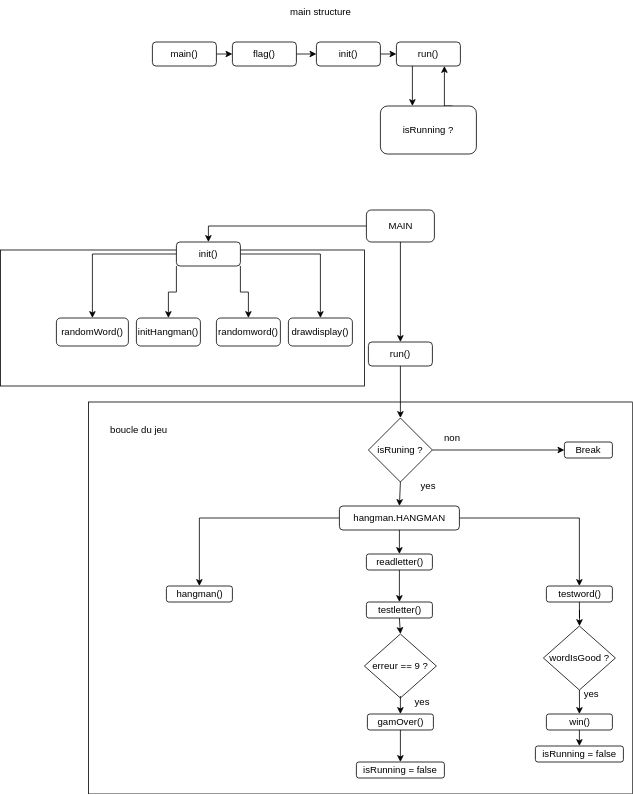

The diagram above was exported from draw.io. Its source (the exported page's mxGraphModel, read from the mxfile embedded in the PNG):
<mxGraphModel dx="1800" dy="1369" grid="1" gridSize="10" guides="1" tooltips="1" connect="1" arrows="1" fold="1" page="1" pageScale="1" pageWidth="827" pageHeight="1169" math="0" shadow="0">
  <root>
    <mxCell id="0" />
    <mxCell id="1" parent="0" />
    <mxCell id="ZVbBqyyq5LpkIKroP6Oo-68" value="" style="rounded=0;whiteSpace=wrap;html=1;" parent="1" vertex="1">
      <mxGeometry x="-80" y="440" width="455" height="170" as="geometry" />
    </mxCell>
    <mxCell id="00EPP4b1QPSq4I4m9Bne-1" value="main structure" style="text;html=1;align=center;verticalAlign=middle;resizable=0;points=[];autosize=1;strokeColor=none;fillColor=none;" parent="1" vertex="1">
      <mxGeometry x="270" y="128" width="100" height="30" as="geometry" />
    </mxCell>
    <mxCell id="00EPP4b1QPSq4I4m9Bne-12" style="edgeStyle=orthogonalEdgeStyle;rounded=0;orthogonalLoop=1;jettySize=auto;html=1;exitX=1;exitY=0.5;exitDx=0;exitDy=0;entryX=0;entryY=0.5;entryDx=0;entryDy=0;" parent="1" source="00EPP4b1QPSq4I4m9Bne-5" target="00EPP4b1QPSq4I4m9Bne-6" edge="1">
      <mxGeometry relative="1" as="geometry" />
    </mxCell>
    <mxCell id="00EPP4b1QPSq4I4m9Bne-5" value="flag()" style="rounded=1;whiteSpace=wrap;html=1;" parent="1" vertex="1">
      <mxGeometry x="210" y="180" width="80" height="30" as="geometry" />
    </mxCell>
    <mxCell id="00EPP4b1QPSq4I4m9Bne-13" style="edgeStyle=orthogonalEdgeStyle;rounded=0;orthogonalLoop=1;jettySize=auto;html=1;exitX=1;exitY=0.5;exitDx=0;exitDy=0;entryX=0;entryY=0.5;entryDx=0;entryDy=0;" parent="1" source="00EPP4b1QPSq4I4m9Bne-6" edge="1">
      <mxGeometry relative="1" as="geometry">
        <mxPoint x="415" y="195" as="targetPoint" />
      </mxGeometry>
    </mxCell>
    <mxCell id="00EPP4b1QPSq4I4m9Bne-6" value="init()" style="rounded=1;whiteSpace=wrap;html=1;" parent="1" vertex="1">
      <mxGeometry x="315" y="180" width="80" height="30" as="geometry" />
    </mxCell>
    <mxCell id="00EPP4b1QPSq4I4m9Bne-8" value="run()" style="rounded=1;whiteSpace=wrap;html=1;" parent="1" vertex="1">
      <mxGeometry x="415" y="180" width="80" height="30" as="geometry" />
    </mxCell>
    <mxCell id="00EPP4b1QPSq4I4m9Bne-17" style="edgeStyle=orthogonalEdgeStyle;rounded=0;orthogonalLoop=1;jettySize=auto;html=1;exitX=0.75;exitY=0;exitDx=0;exitDy=0;entryX=0.75;entryY=1;entryDx=0;entryDy=0;" parent="1" source="00EPP4b1QPSq4I4m9Bne-15" target="00EPP4b1QPSq4I4m9Bne-8" edge="1">
      <mxGeometry relative="1" as="geometry">
        <Array as="points">
          <mxPoint x="475" y="260" />
        </Array>
      </mxGeometry>
    </mxCell>
    <mxCell id="00EPP4b1QPSq4I4m9Bne-15" value="isRunning ?" style="rounded=1;whiteSpace=wrap;html=1;" parent="1" vertex="1">
      <mxGeometry x="395" y="260" width="120" height="60" as="geometry" />
    </mxCell>
    <mxCell id="00EPP4b1QPSq4I4m9Bne-18" style="edgeStyle=orthogonalEdgeStyle;rounded=0;orthogonalLoop=1;jettySize=auto;html=1;exitX=0.25;exitY=1;exitDx=0;exitDy=0;" parent="1" source="00EPP4b1QPSq4I4m9Bne-8" edge="1">
      <mxGeometry relative="1" as="geometry">
        <mxPoint x="435" y="260" as="targetPoint" />
      </mxGeometry>
    </mxCell>
    <mxCell id="00EPP4b1QPSq4I4m9Bne-29" style="edgeStyle=orthogonalEdgeStyle;rounded=0;orthogonalLoop=1;jettySize=auto;html=1;exitX=0.5;exitY=1;exitDx=0;exitDy=0;entryX=0.5;entryY=0;entryDx=0;entryDy=0;" parent="1" source="00EPP4b1QPSq4I4m9Bne-22" target="00EPP4b1QPSq4I4m9Bne-27" edge="1">
      <mxGeometry relative="1" as="geometry" />
    </mxCell>
    <mxCell id="00EPP4b1QPSq4I4m9Bne-31" style="edgeStyle=orthogonalEdgeStyle;rounded=0;orthogonalLoop=1;jettySize=auto;html=1;exitX=0;exitY=0.5;exitDx=0;exitDy=0;entryX=0.5;entryY=0;entryDx=0;entryDy=0;" parent="1" source="00EPP4b1QPSq4I4m9Bne-22" target="00EPP4b1QPSq4I4m9Bne-24" edge="1">
      <mxGeometry relative="1" as="geometry" />
    </mxCell>
    <mxCell id="00EPP4b1QPSq4I4m9Bne-22" value="MAIN" style="rounded=1;whiteSpace=wrap;html=1;" parent="1" vertex="1">
      <mxGeometry x="377.5" y="390" width="85" height="40" as="geometry" />
    </mxCell>
    <mxCell id="ZVbBqyyq5LpkIKroP6Oo-8" style="edgeStyle=orthogonalEdgeStyle;rounded=0;orthogonalLoop=1;jettySize=auto;html=1;exitX=0;exitY=0.5;exitDx=0;exitDy=0;entryX=0.5;entryY=0;entryDx=0;entryDy=0;" parent="1" source="00EPP4b1QPSq4I4m9Bne-24" target="00EPP4b1QPSq4I4m9Bne-33" edge="1">
      <mxGeometry relative="1" as="geometry" />
    </mxCell>
    <mxCell id="ZVbBqyyq5LpkIKroP6Oo-9" style="edgeStyle=orthogonalEdgeStyle;rounded=0;orthogonalLoop=1;jettySize=auto;html=1;exitX=1;exitY=0.5;exitDx=0;exitDy=0;entryX=0.5;entryY=0;entryDx=0;entryDy=0;" parent="1" source="00EPP4b1QPSq4I4m9Bne-24" target="6MwHpRs4NIr8K2cgIE9o-9" edge="1">
      <mxGeometry relative="1" as="geometry" />
    </mxCell>
    <mxCell id="ZVbBqyyq5LpkIKroP6Oo-10" style="edgeStyle=orthogonalEdgeStyle;rounded=0;orthogonalLoop=1;jettySize=auto;html=1;exitX=0;exitY=1;exitDx=0;exitDy=0;" parent="1" source="00EPP4b1QPSq4I4m9Bne-24" target="ZVbBqyyq5LpkIKroP6Oo-4" edge="1">
      <mxGeometry relative="1" as="geometry" />
    </mxCell>
    <mxCell id="ZVbBqyyq5LpkIKroP6Oo-11" style="edgeStyle=orthogonalEdgeStyle;rounded=0;orthogonalLoop=1;jettySize=auto;html=1;exitX=1;exitY=1;exitDx=0;exitDy=0;entryX=0.5;entryY=0;entryDx=0;entryDy=0;" parent="1" source="00EPP4b1QPSq4I4m9Bne-24" target="ZVbBqyyq5LpkIKroP6Oo-5" edge="1">
      <mxGeometry relative="1" as="geometry" />
    </mxCell>
    <mxCell id="00EPP4b1QPSq4I4m9Bne-24" value="init()" style="rounded=1;whiteSpace=wrap;html=1;" parent="1" vertex="1">
      <mxGeometry x="140" y="430" width="80" height="30" as="geometry" />
    </mxCell>
    <mxCell id="00EPP4b1QPSq4I4m9Bne-27" value="run()" style="rounded=1;whiteSpace=wrap;html=1;" parent="1" vertex="1">
      <mxGeometry x="380" y="555" width="80" height="30" as="geometry" />
    </mxCell>
    <mxCell id="00EPP4b1QPSq4I4m9Bne-33" value="randomWord()" style="rounded=1;whiteSpace=wrap;html=1;" parent="1" vertex="1">
      <mxGeometry x="-10" y="525" width="90" height="35" as="geometry" />
    </mxCell>
    <mxCell id="00EPP4b1QPSq4I4m9Bne-37" value="" style="rounded=0;whiteSpace=wrap;html=1;" parent="1" vertex="1">
      <mxGeometry x="30" y="630" width="680" height="490" as="geometry" />
    </mxCell>
    <mxCell id="6MwHpRs4NIr8K2cgIE9o-3" style="edgeStyle=orthogonalEdgeStyle;rounded=0;orthogonalLoop=1;jettySize=auto;html=1;exitX=1;exitY=0.5;exitDx=0;exitDy=0;entryX=0;entryY=0.5;entryDx=0;entryDy=0;" parent="1" source="00EPP4b1QPSq4I4m9Bne-35" target="6MwHpRs4NIr8K2cgIE9o-2" edge="1">
      <mxGeometry relative="1" as="geometry" />
    </mxCell>
    <mxCell id="ZVbBqyyq5LpkIKroP6Oo-17" style="edgeStyle=orthogonalEdgeStyle;rounded=0;orthogonalLoop=1;jettySize=auto;html=1;exitX=0.5;exitY=1;exitDx=0;exitDy=0;entryX=0.5;entryY=0;entryDx=0;entryDy=0;" parent="1" source="00EPP4b1QPSq4I4m9Bne-35" target="ZVbBqyyq5LpkIKroP6Oo-16" edge="1">
      <mxGeometry relative="1" as="geometry" />
    </mxCell>
    <mxCell id="00EPP4b1QPSq4I4m9Bne-35" value="isRuning ?" style="rhombus;whiteSpace=wrap;html=1;" parent="1" vertex="1">
      <mxGeometry x="380" y="650" width="80" height="80" as="geometry" />
    </mxCell>
    <mxCell id="00EPP4b1QPSq4I4m9Bne-36" style="edgeStyle=orthogonalEdgeStyle;rounded=0;orthogonalLoop=1;jettySize=auto;html=1;exitX=0.5;exitY=1;exitDx=0;exitDy=0;entryX=0.5;entryY=0;entryDx=0;entryDy=0;" parent="1" source="00EPP4b1QPSq4I4m9Bne-27" target="00EPP4b1QPSq4I4m9Bne-35" edge="1">
      <mxGeometry relative="1" as="geometry" />
    </mxCell>
    <mxCell id="00EPP4b1QPSq4I4m9Bne-39" value="boucle du jeu&amp;nbsp;" style="text;html=1;align=center;verticalAlign=middle;whiteSpace=wrap;rounded=0;" parent="1" vertex="1">
      <mxGeometry x="50" y="650" width="90" height="30" as="geometry" />
    </mxCell>
    <mxCell id="6MwHpRs4NIr8K2cgIE9o-2" value="Break" style="rounded=1;whiteSpace=wrap;html=1;" parent="1" vertex="1">
      <mxGeometry x="625" y="680" width="60" height="20" as="geometry" />
    </mxCell>
    <mxCell id="6MwHpRs4NIr8K2cgIE9o-4" value="non" style="text;html=1;align=center;verticalAlign=middle;whiteSpace=wrap;rounded=0;" parent="1" vertex="1">
      <mxGeometry x="455" y="660" width="60" height="30" as="geometry" />
    </mxCell>
    <mxCell id="6MwHpRs4NIr8K2cgIE9o-9" value="drawdisplay()" style="rounded=1;whiteSpace=wrap;html=1;" parent="1" vertex="1">
      <mxGeometry x="280" y="525" width="80" height="35" as="geometry" />
    </mxCell>
    <mxCell id="ZVbBqyyq5LpkIKroP6Oo-70" style="edgeStyle=orthogonalEdgeStyle;rounded=0;orthogonalLoop=1;jettySize=auto;html=1;exitX=1;exitY=0.5;exitDx=0;exitDy=0;entryX=0;entryY=0.5;entryDx=0;entryDy=0;" parent="1" source="ZVbBqyyq5LpkIKroP6Oo-2" target="00EPP4b1QPSq4I4m9Bne-5" edge="1">
      <mxGeometry relative="1" as="geometry" />
    </mxCell>
    <mxCell id="ZVbBqyyq5LpkIKroP6Oo-2" value="main()" style="rounded=1;whiteSpace=wrap;html=1;" parent="1" vertex="1">
      <mxGeometry x="110" y="180" width="80" height="30" as="geometry" />
    </mxCell>
    <mxCell id="ZVbBqyyq5LpkIKroP6Oo-4" value="initHangman()" style="rounded=1;whiteSpace=wrap;html=1;" parent="1" vertex="1">
      <mxGeometry x="90" y="525" width="80" height="35" as="geometry" />
    </mxCell>
    <mxCell id="ZVbBqyyq5LpkIKroP6Oo-5" value="randomword()" style="rounded=1;whiteSpace=wrap;html=1;" parent="1" vertex="1">
      <mxGeometry x="190" y="525" width="80" height="35" as="geometry" />
    </mxCell>
    <mxCell id="ZVbBqyyq5LpkIKroP6Oo-12" value="hangman()" style="rounded=1;whiteSpace=wrap;html=1;" parent="1" vertex="1">
      <mxGeometry x="127.5" y="860" width="82.5" height="20" as="geometry" />
    </mxCell>
    <mxCell id="ZVbBqyyq5LpkIKroP6Oo-65" style="edgeStyle=orthogonalEdgeStyle;rounded=0;orthogonalLoop=1;jettySize=auto;html=1;exitX=0.5;exitY=1;exitDx=0;exitDy=0;" parent="1" source="ZVbBqyyq5LpkIKroP6Oo-15" target="ZVbBqyyq5LpkIKroP6Oo-29" edge="1">
      <mxGeometry relative="1" as="geometry" />
    </mxCell>
    <mxCell id="ZVbBqyyq5LpkIKroP6Oo-15" value="testword()" style="rounded=1;whiteSpace=wrap;html=1;" parent="1" vertex="1">
      <mxGeometry x="602.5" y="860" width="82.5" height="20" as="geometry" />
    </mxCell>
    <mxCell id="ZVbBqyyq5LpkIKroP6Oo-47" style="edgeStyle=orthogonalEdgeStyle;rounded=0;orthogonalLoop=1;jettySize=auto;html=1;exitX=0;exitY=0.5;exitDx=0;exitDy=0;" parent="1" source="ZVbBqyyq5LpkIKroP6Oo-16" target="ZVbBqyyq5LpkIKroP6Oo-12" edge="1">
      <mxGeometry relative="1" as="geometry" />
    </mxCell>
    <mxCell id="ZVbBqyyq5LpkIKroP6Oo-61" style="edgeStyle=orthogonalEdgeStyle;rounded=0;orthogonalLoop=1;jettySize=auto;html=1;exitX=1;exitY=0.5;exitDx=0;exitDy=0;" parent="1" source="ZVbBqyyq5LpkIKroP6Oo-16" target="ZVbBqyyq5LpkIKroP6Oo-15" edge="1">
      <mxGeometry relative="1" as="geometry" />
    </mxCell>
    <mxCell id="ZVbBqyyq5LpkIKroP6Oo-63" style="edgeStyle=orthogonalEdgeStyle;rounded=0;orthogonalLoop=1;jettySize=auto;html=1;exitX=0.5;exitY=1;exitDx=0;exitDy=0;entryX=0.5;entryY=0;entryDx=0;entryDy=0;" parent="1" source="ZVbBqyyq5LpkIKroP6Oo-16" target="ZVbBqyyq5LpkIKroP6Oo-33" edge="1">
      <mxGeometry relative="1" as="geometry" />
    </mxCell>
    <mxCell id="ZVbBqyyq5LpkIKroP6Oo-16" value="hangman.HANGMAN" style="rounded=1;whiteSpace=wrap;html=1;" parent="1" vertex="1">
      <mxGeometry x="343.75" y="760" width="150" height="30" as="geometry" />
    </mxCell>
    <mxCell id="ZVbBqyyq5LpkIKroP6Oo-19" value="yes" style="text;html=1;align=center;verticalAlign=middle;whiteSpace=wrap;rounded=0;" parent="1" vertex="1">
      <mxGeometry x="425" y="720" width="60" height="30" as="geometry" />
    </mxCell>
    <mxCell id="ZVbBqyyq5LpkIKroP6Oo-43" style="edgeStyle=orthogonalEdgeStyle;rounded=0;orthogonalLoop=1;jettySize=auto;html=1;exitX=0.5;exitY=1;exitDx=0;exitDy=0;entryX=0.5;entryY=0;entryDx=0;entryDy=0;" parent="1" source="ZVbBqyyq5LpkIKroP6Oo-27" target="ZVbBqyyq5LpkIKroP6Oo-42" edge="1">
      <mxGeometry relative="1" as="geometry" />
    </mxCell>
    <mxCell id="ZVbBqyyq5LpkIKroP6Oo-27" value="win()" style="rounded=1;whiteSpace=wrap;html=1;" parent="1" vertex="1">
      <mxGeometry x="602.5" y="1020" width="82.5" height="20" as="geometry" />
    </mxCell>
    <mxCell id="ZVbBqyyq5LpkIKroP6Oo-44" style="edgeStyle=orthogonalEdgeStyle;rounded=0;orthogonalLoop=1;jettySize=auto;html=1;exitX=0.5;exitY=1;exitDx=0;exitDy=0;entryX=0.5;entryY=0;entryDx=0;entryDy=0;" parent="1" edge="1">
      <mxGeometry relative="1" as="geometry">
        <mxPoint x="670" y="1000" as="sourcePoint" />
      </mxGeometry>
    </mxCell>
    <mxCell id="ZVbBqyyq5LpkIKroP6Oo-31" style="edgeStyle=orthogonalEdgeStyle;rounded=0;orthogonalLoop=1;jettySize=auto;html=1;exitX=0.5;exitY=1;exitDx=0;exitDy=0;" parent="1" source="ZVbBqyyq5LpkIKroP6Oo-29" target="ZVbBqyyq5LpkIKroP6Oo-27" edge="1">
      <mxGeometry relative="1" as="geometry" />
    </mxCell>
    <mxCell id="ZVbBqyyq5LpkIKroP6Oo-29" value="wordIsGood ?" style="rhombus;whiteSpace=wrap;html=1;" parent="1" vertex="1">
      <mxGeometry x="598.75" y="910" width="90" height="80" as="geometry" />
    </mxCell>
    <mxCell id="ZVbBqyyq5LpkIKroP6Oo-32" style="edgeStyle=orthogonalEdgeStyle;rounded=0;orthogonalLoop=1;jettySize=auto;html=1;exitX=0.5;exitY=1;exitDx=0;exitDy=0;entryX=0.5;entryY=0;entryDx=0;entryDy=0;" parent="1" source="ZVbBqyyq5LpkIKroP6Oo-33" target="ZVbBqyyq5LpkIKroP6Oo-34" edge="1">
      <mxGeometry relative="1" as="geometry" />
    </mxCell>
    <mxCell id="ZVbBqyyq5LpkIKroP6Oo-33" value="readletter()" style="rounded=1;whiteSpace=wrap;html=1;" parent="1" vertex="1">
      <mxGeometry x="377.5" y="820" width="82.5" height="20" as="geometry" />
    </mxCell>
    <mxCell id="ZVbBqyyq5LpkIKroP6Oo-64" style="edgeStyle=orthogonalEdgeStyle;rounded=0;orthogonalLoop=1;jettySize=auto;html=1;exitX=0.5;exitY=1;exitDx=0;exitDy=0;entryX=0.5;entryY=0;entryDx=0;entryDy=0;" parent="1" source="ZVbBqyyq5LpkIKroP6Oo-34" target="ZVbBqyyq5LpkIKroP6Oo-56" edge="1">
      <mxGeometry relative="1" as="geometry" />
    </mxCell>
    <mxCell id="ZVbBqyyq5LpkIKroP6Oo-34" value="testletter()" style="rounded=1;whiteSpace=wrap;html=1;" parent="1" vertex="1">
      <mxGeometry x="377.5" y="880" width="82.5" height="20" as="geometry" />
    </mxCell>
    <mxCell id="ZVbBqyyq5LpkIKroP6Oo-39" style="edgeStyle=orthogonalEdgeStyle;rounded=0;orthogonalLoop=1;jettySize=auto;html=1;exitX=0.5;exitY=1;exitDx=0;exitDy=0;entryX=0.5;entryY=0;entryDx=0;entryDy=0;" parent="1" edge="1">
      <mxGeometry relative="1" as="geometry">
        <mxPoint x="670" y="980" as="targetPoint" />
      </mxGeometry>
    </mxCell>
    <mxCell id="ZVbBqyyq5LpkIKroP6Oo-38" value="yes" style="text;html=1;align=center;verticalAlign=middle;whiteSpace=wrap;rounded=0;" parent="1" vertex="1">
      <mxGeometry x="628.75" y="980" width="60" height="30" as="geometry" />
    </mxCell>
    <mxCell id="ZVbBqyyq5LpkIKroP6Oo-42" value="isRunning = false" style="rounded=1;whiteSpace=wrap;html=1;" parent="1" vertex="1">
      <mxGeometry x="588.75" y="1060" width="110" height="20" as="geometry" />
    </mxCell>
    <mxCell id="ZVbBqyyq5LpkIKroP6Oo-67" style="edgeStyle=orthogonalEdgeStyle;rounded=0;orthogonalLoop=1;jettySize=auto;html=1;exitX=0.5;exitY=1;exitDx=0;exitDy=0;entryX=0.5;entryY=0;entryDx=0;entryDy=0;" parent="1" source="ZVbBqyyq5LpkIKroP6Oo-55" target="ZVbBqyyq5LpkIKroP6Oo-57" edge="1">
      <mxGeometry relative="1" as="geometry" />
    </mxCell>
    <mxCell id="ZVbBqyyq5LpkIKroP6Oo-55" value="gamOver()" style="rounded=1;whiteSpace=wrap;html=1;" parent="1" vertex="1">
      <mxGeometry x="378.75" y="1020" width="82.5" height="20" as="geometry" />
    </mxCell>
    <mxCell id="ZVbBqyyq5LpkIKroP6Oo-56" value="erreur == 9 ?" style="rhombus;whiteSpace=wrap;html=1;" parent="1" vertex="1">
      <mxGeometry x="375" y="920" width="90" height="80" as="geometry" />
    </mxCell>
    <mxCell id="ZVbBqyyq5LpkIKroP6Oo-57" value="isRunning = false" style="rounded=1;whiteSpace=wrap;html=1;" parent="1" vertex="1">
      <mxGeometry x="365" y="1080" width="110" height="20" as="geometry" />
    </mxCell>
    <mxCell id="ZVbBqyyq5LpkIKroP6Oo-58" value="yes" style="text;html=1;align=center;verticalAlign=middle;whiteSpace=wrap;rounded=0;" parent="1" vertex="1">
      <mxGeometry x="420" y="990" width="55" height="30" as="geometry" />
    </mxCell>
    <mxCell id="ZVbBqyyq5LpkIKroP6Oo-66" style="edgeStyle=orthogonalEdgeStyle;rounded=0;orthogonalLoop=1;jettySize=auto;html=1;exitX=0;exitY=0.25;exitDx=0;exitDy=0;entryX=0;entryY=1;entryDx=0;entryDy=0;" parent="1" source="ZVbBqyyq5LpkIKroP6Oo-58" target="ZVbBqyyq5LpkIKroP6Oo-58" edge="1">
      <mxGeometry relative="1" as="geometry" />
    </mxCell>
  </root>
</mxGraphModel>